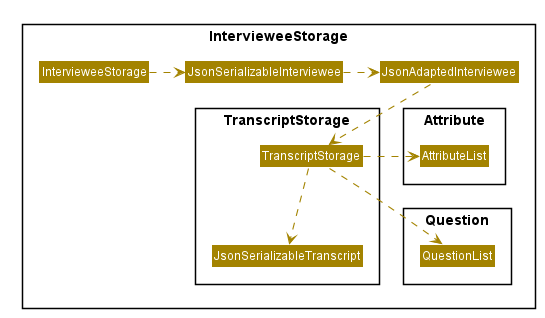

The diagram above was rendered by PlantUML. Its source (embedded in the PNG):
@startuml








skinparam BackgroundColor #FFFFFFF

skinparam Shadowing false

skinparam Class {
    FontColor #FFFFFF
    BorderThickness 1
    BorderColor #FFFFFF
    StereotypeFontColor #FFFFFF
    FontName Arial
}

skinparam Actor {
    BorderColor #000000
    Color #000000
    FontName Arial
}

skinparam Sequence {
    MessageAlign center
    BoxFontSize 15
    BoxPadding 0
    BoxFontColor #FFFFFF
    FontName Arial
}

skinparam Participant {
    FontColor #FFFFFFF
    Padding 20
}

skinparam MinClassWidth 50
skinparam ParticipantPadding 10
skinparam Shadowing false
skinparam DefaultTextAlignment center
skinparam packageStyle Rectangle

hide footbox
hide members
hide circle
skinparam arrowThickness 1.1
skinparam arrowColor #A38300
skinparam classBackgroundColor #A38300

Package IntervieweeStorage <<Rectangle>> {
Class IntervieweeStorage

package Question {
Class QuestionList
}
package Attribute {
Class AttributeList
}

package TranscriptStorage {
Class TranscriptStorage
class JsonSerializableTranscript
}

Class JsonAdaptedInterviewee
Class JsonSerializableInterviewee
}

IntervieweeStorage .right.> JsonSerializableInterviewee
JsonSerializableInterviewee .right.> JsonAdaptedInterviewee
JsonAdaptedInterviewee .down.> TranscriptStorage
TranscriptStorage .down.> JsonSerializableTranscript
TranscriptStorage .right.> AttributeList
TranscriptStorage .down.> QuestionList
@enduml